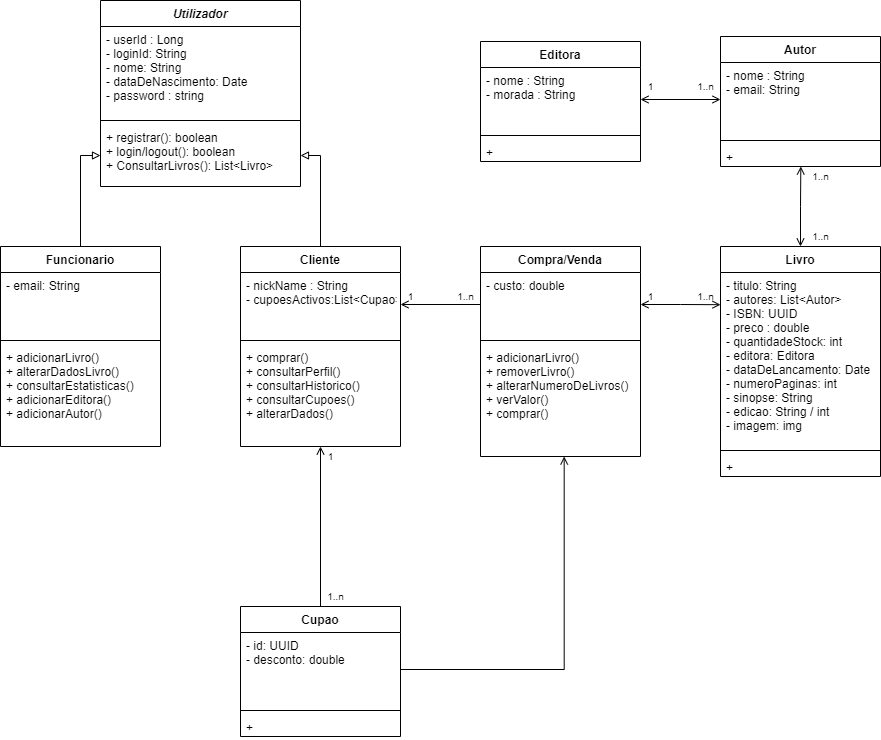

The diagram above was exported from draw.io. Its source (the exported page's mxGraphModel, read from the mxfile embedded in the PNG):
<mxGraphModel dx="1393" dy="632" grid="1" gridSize="10" guides="1" tooltips="1" connect="1" arrows="1" fold="1" page="1" pageScale="1" pageWidth="827" pageHeight="1169" math="0" shadow="0">
  <root>
    <mxCell id="0" />
    <mxCell id="1" parent="0" />
    <mxCell id="xaQzcQiL3mtZau3i-Y3h-14" value="Funcionario" style="swimlane;fontStyle=1;align=center;verticalAlign=top;childLayout=stackLayout;horizontal=1;startSize=26;horizontalStack=0;resizeParent=1;resizeParentMax=0;resizeLast=0;collapsible=1;marginBottom=0;" parent="1" vertex="1">
      <mxGeometry x="-20" y="280" width="160" height="200" as="geometry" />
    </mxCell>
    <mxCell id="xaQzcQiL3mtZau3i-Y3h-15" value="- email: String" style="text;strokeColor=none;fillColor=none;align=left;verticalAlign=top;spacingLeft=4;spacingRight=4;overflow=hidden;rotatable=0;points=[[0,0.5],[1,0.5]];portConstraint=eastwest;" parent="xaQzcQiL3mtZau3i-Y3h-14" vertex="1">
      <mxGeometry y="26" width="160" height="64" as="geometry" />
    </mxCell>
    <mxCell id="xaQzcQiL3mtZau3i-Y3h-16" value="" style="line;strokeWidth=1;fillColor=none;align=left;verticalAlign=middle;spacingTop=-1;spacingLeft=3;spacingRight=3;rotatable=0;labelPosition=right;points=[];portConstraint=eastwest;" parent="xaQzcQiL3mtZau3i-Y3h-14" vertex="1">
      <mxGeometry y="90" width="160" height="8" as="geometry" />
    </mxCell>
    <mxCell id="xaQzcQiL3mtZau3i-Y3h-17" value="+ adicionarLivro()&#10;+ alterarDadosLivro()&#10;+ consultarEstatisticas()&#10;+ adicionarEditora()&#10;+ adicionarAutor()" style="text;strokeColor=none;fillColor=none;align=left;verticalAlign=top;spacingLeft=4;spacingRight=4;overflow=hidden;rotatable=0;points=[[0,0.5],[1,0.5]];portConstraint=eastwest;" parent="xaQzcQiL3mtZau3i-Y3h-14" vertex="1">
      <mxGeometry y="98" width="160" height="102" as="geometry" />
    </mxCell>
    <mxCell id="xaQzcQiL3mtZau3i-Y3h-62" style="edgeStyle=orthogonalEdgeStyle;rounded=0;orthogonalLoop=1;jettySize=auto;html=1;entryX=0.5;entryY=0;entryDx=0;entryDy=0;startArrow=open;startFill=0;endArrow=none;endFill=0;" parent="1" source="xaQzcQiL3mtZau3i-Y3h-18" target="xaQzcQiL3mtZau3i-Y3h-53" edge="1">
      <mxGeometry relative="1" as="geometry" />
    </mxCell>
    <mxCell id="xaQzcQiL3mtZau3i-Y3h-18" value="Cliente" style="swimlane;fontStyle=1;align=center;verticalAlign=top;childLayout=stackLayout;horizontal=1;startSize=26;horizontalStack=0;resizeParent=1;resizeParentMax=0;resizeLast=0;collapsible=1;marginBottom=0;" parent="1" vertex="1">
      <mxGeometry x="220" y="280" width="160" height="200" as="geometry" />
    </mxCell>
    <mxCell id="xaQzcQiL3mtZau3i-Y3h-19" value="- nickName : String&#10;- cupoesActivos:List&lt;Cupao&gt;" style="text;strokeColor=none;fillColor=none;align=left;verticalAlign=top;spacingLeft=4;spacingRight=4;overflow=hidden;rotatable=0;points=[[0,0.5],[1,0.5]];portConstraint=eastwest;" parent="xaQzcQiL3mtZau3i-Y3h-18" vertex="1">
      <mxGeometry y="26" width="160" height="64" as="geometry" />
    </mxCell>
    <mxCell id="xaQzcQiL3mtZau3i-Y3h-20" value="" style="line;strokeWidth=1;fillColor=none;align=left;verticalAlign=middle;spacingTop=-1;spacingLeft=3;spacingRight=3;rotatable=0;labelPosition=right;points=[];portConstraint=eastwest;" parent="xaQzcQiL3mtZau3i-Y3h-18" vertex="1">
      <mxGeometry y="90" width="160" height="8" as="geometry" />
    </mxCell>
    <mxCell id="xaQzcQiL3mtZau3i-Y3h-21" value="+ comprar()&#10;+ consultarPerfil()&#10;+ consultarHistorico()&#10;+ consultarCupoes()&#10;+ alterarDados()" style="text;strokeColor=none;fillColor=none;align=left;verticalAlign=top;spacingLeft=4;spacingRight=4;overflow=hidden;rotatable=0;points=[[0,0.5],[1,0.5]];portConstraint=eastwest;" parent="xaQzcQiL3mtZau3i-Y3h-18" vertex="1">
      <mxGeometry y="98" width="160" height="102" as="geometry" />
    </mxCell>
    <mxCell id="xaQzcQiL3mtZau3i-Y3h-22" value="Utilizador" style="swimlane;fontStyle=3;align=center;verticalAlign=top;childLayout=stackLayout;horizontal=1;startSize=26;horizontalStack=0;resizeParent=1;resizeParentMax=0;resizeLast=0;collapsible=1;marginBottom=0;" parent="1" vertex="1">
      <mxGeometry x="80" y="34" width="200" height="186" as="geometry" />
    </mxCell>
    <mxCell id="xaQzcQiL3mtZau3i-Y3h-23" value="- userId : Long&#10;- loginId: String&#10;- nome: String&#10;- dataDeNascimento: Date&#10;- password : string" style="text;strokeColor=none;fillColor=none;align=left;verticalAlign=top;spacingLeft=4;spacingRight=4;overflow=hidden;rotatable=0;points=[[0,0.5],[1,0.5]];portConstraint=eastwest;" parent="xaQzcQiL3mtZau3i-Y3h-22" vertex="1">
      <mxGeometry y="26" width="200" height="90" as="geometry" />
    </mxCell>
    <mxCell id="xaQzcQiL3mtZau3i-Y3h-24" value="" style="line;strokeWidth=1;fillColor=none;align=left;verticalAlign=middle;spacingTop=-1;spacingLeft=3;spacingRight=3;rotatable=0;labelPosition=right;points=[];portConstraint=eastwest;" parent="xaQzcQiL3mtZau3i-Y3h-22" vertex="1">
      <mxGeometry y="116" width="200" height="8" as="geometry" />
    </mxCell>
    <mxCell id="xaQzcQiL3mtZau3i-Y3h-25" value="+ registrar(): boolean&#10;+ login/logout(): boolean&#10;+ ConsultarLivros(): List&lt;Livro&gt;" style="text;strokeColor=none;fillColor=none;align=left;verticalAlign=top;spacingLeft=4;spacingRight=4;overflow=hidden;rotatable=0;points=[[0,0.5],[1,0.5]];portConstraint=eastwest;" parent="xaQzcQiL3mtZau3i-Y3h-22" vertex="1">
      <mxGeometry y="124" width="200" height="62" as="geometry" />
    </mxCell>
    <mxCell id="xaQzcQiL3mtZau3i-Y3h-30" value="Compra/Venda" style="swimlane;fontStyle=1;align=center;verticalAlign=top;childLayout=stackLayout;horizontal=1;startSize=26;horizontalStack=0;resizeParent=1;resizeParentMax=0;resizeLast=0;collapsible=1;marginBottom=0;" parent="1" vertex="1">
      <mxGeometry x="460" y="280" width="160" height="210" as="geometry" />
    </mxCell>
    <mxCell id="xaQzcQiL3mtZau3i-Y3h-31" value="- custo: double" style="text;strokeColor=none;fillColor=none;align=left;verticalAlign=top;spacingLeft=4;spacingRight=4;overflow=hidden;rotatable=0;points=[[0,0.5],[1,0.5]];portConstraint=eastwest;" parent="xaQzcQiL3mtZau3i-Y3h-30" vertex="1">
      <mxGeometry y="26" width="160" height="64" as="geometry" />
    </mxCell>
    <mxCell id="xaQzcQiL3mtZau3i-Y3h-32" value="" style="line;strokeWidth=1;fillColor=none;align=left;verticalAlign=middle;spacingTop=-1;spacingLeft=3;spacingRight=3;rotatable=0;labelPosition=right;points=[];portConstraint=eastwest;" parent="xaQzcQiL3mtZau3i-Y3h-30" vertex="1">
      <mxGeometry y="90" width="160" height="8" as="geometry" />
    </mxCell>
    <mxCell id="xaQzcQiL3mtZau3i-Y3h-33" value="+ adicionarLivro()&#10;+ removerLivro()&#10;+ alterarNumeroDeLivros()&#10;+ verValor()&#10;+ comprar()" style="text;strokeColor=none;fillColor=none;align=left;verticalAlign=top;spacingLeft=4;spacingRight=4;overflow=hidden;rotatable=0;points=[[0,0.5],[1,0.5]];portConstraint=eastwest;" parent="xaQzcQiL3mtZau3i-Y3h-30" vertex="1">
      <mxGeometry y="98" width="160" height="112" as="geometry" />
    </mxCell>
    <mxCell id="xaQzcQiL3mtZau3i-Y3h-57" style="edgeStyle=orthogonalEdgeStyle;rounded=0;orthogonalLoop=1;jettySize=auto;html=1;exitX=0.5;exitY=0;exitDx=0;exitDy=0;entryX=0.502;entryY=1;entryDx=0;entryDy=0;entryPerimeter=0;endArrow=open;endFill=0;startArrow=open;startFill=0;" parent="1" source="xaQzcQiL3mtZau3i-Y3h-34" target="xaQzcQiL3mtZau3i-Y3h-41" edge="1">
      <mxGeometry relative="1" as="geometry" />
    </mxCell>
    <mxCell id="xaQzcQiL3mtZau3i-Y3h-58" style="edgeStyle=orthogonalEdgeStyle;rounded=0;orthogonalLoop=1;jettySize=auto;html=1;entryX=1;entryY=0.5;entryDx=0;entryDy=0;endArrow=open;endFill=0;startArrow=open;startFill=0;exitX=0;exitY=0.5;exitDx=0;exitDy=0;" parent="1" source="xaQzcQiL3mtZau3i-Y3h-39" target="xaQzcQiL3mtZau3i-Y3h-43" edge="1">
      <mxGeometry relative="1" as="geometry" />
    </mxCell>
    <mxCell id="xaQzcQiL3mtZau3i-Y3h-34" value="Livro" style="swimlane;fontStyle=1;align=center;verticalAlign=top;childLayout=stackLayout;horizontal=1;startSize=26;horizontalStack=0;resizeParent=1;resizeParentMax=0;resizeLast=0;collapsible=1;marginBottom=0;" parent="1" vertex="1">
      <mxGeometry x="700" y="280" width="160" height="230" as="geometry" />
    </mxCell>
    <mxCell id="xaQzcQiL3mtZau3i-Y3h-35" value="- titulo: String&#10;- autores: List&lt;Autor&gt;&#10;- ISBN: UUID&#10;- preco : double&#10;- quantidadeStock: int&#10;- editora: Editora&#10;- dataDeLancamento: Date&#10;- numeroPaginas: int&#10;- sinopse: String&#10;- edicao: String / int&#10;- imagem: img&#10;" style="text;strokeColor=none;fillColor=none;align=left;verticalAlign=top;spacingLeft=4;spacingRight=4;overflow=hidden;rotatable=0;points=[[0,0.5],[1,0.5]];portConstraint=eastwest;" parent="xaQzcQiL3mtZau3i-Y3h-34" vertex="1">
      <mxGeometry y="26" width="160" height="174" as="geometry" />
    </mxCell>
    <mxCell id="xaQzcQiL3mtZau3i-Y3h-36" value="" style="line;strokeWidth=1;fillColor=none;align=left;verticalAlign=middle;spacingTop=-1;spacingLeft=3;spacingRight=3;rotatable=0;labelPosition=right;points=[];portConstraint=eastwest;" parent="xaQzcQiL3mtZau3i-Y3h-34" vertex="1">
      <mxGeometry y="200" width="160" height="8" as="geometry" />
    </mxCell>
    <mxCell id="xaQzcQiL3mtZau3i-Y3h-37" value="+" style="text;strokeColor=none;fillColor=none;align=left;verticalAlign=top;spacingLeft=4;spacingRight=4;overflow=hidden;rotatable=0;points=[[0,0.5],[1,0.5]];portConstraint=eastwest;" parent="xaQzcQiL3mtZau3i-Y3h-34" vertex="1">
      <mxGeometry y="208" width="160" height="22" as="geometry" />
    </mxCell>
    <mxCell id="xaQzcQiL3mtZau3i-Y3h-38" value="Autor" style="swimlane;fontStyle=1;align=center;verticalAlign=top;childLayout=stackLayout;horizontal=1;startSize=26;horizontalStack=0;resizeParent=1;resizeParentMax=0;resizeLast=0;collapsible=1;marginBottom=0;" parent="1" vertex="1">
      <mxGeometry x="700" y="70" width="160" height="130" as="geometry" />
    </mxCell>
    <mxCell id="xaQzcQiL3mtZau3i-Y3h-39" value="- nome : String&#10;- email: String" style="text;strokeColor=none;fillColor=none;align=left;verticalAlign=top;spacingLeft=4;spacingRight=4;overflow=hidden;rotatable=0;points=[[0,0.5],[1,0.5]];portConstraint=eastwest;" parent="xaQzcQiL3mtZau3i-Y3h-38" vertex="1">
      <mxGeometry y="26" width="160" height="74" as="geometry" />
    </mxCell>
    <mxCell id="xaQzcQiL3mtZau3i-Y3h-40" value="" style="line;strokeWidth=1;fillColor=none;align=left;verticalAlign=middle;spacingTop=-1;spacingLeft=3;spacingRight=3;rotatable=0;labelPosition=right;points=[];portConstraint=eastwest;" parent="xaQzcQiL3mtZau3i-Y3h-38" vertex="1">
      <mxGeometry y="100" width="160" height="8" as="geometry" />
    </mxCell>
    <mxCell id="xaQzcQiL3mtZau3i-Y3h-41" value="+" style="text;strokeColor=none;fillColor=none;align=left;verticalAlign=top;spacingLeft=4;spacingRight=4;overflow=hidden;rotatable=0;points=[[0,0.5],[1,0.5]];portConstraint=eastwest;" parent="xaQzcQiL3mtZau3i-Y3h-38" vertex="1">
      <mxGeometry y="108" width="160" height="22" as="geometry" />
    </mxCell>
    <mxCell id="xaQzcQiL3mtZau3i-Y3h-42" value="Editora" style="swimlane;fontStyle=1;align=center;verticalAlign=top;childLayout=stackLayout;horizontal=1;startSize=26;horizontalStack=0;resizeParent=1;resizeParentMax=0;resizeLast=0;collapsible=1;marginBottom=0;" parent="1" vertex="1">
      <mxGeometry x="460" y="75" width="160" height="120" as="geometry" />
    </mxCell>
    <mxCell id="xaQzcQiL3mtZau3i-Y3h-43" value="- nome : String&#10;- morada : String" style="text;strokeColor=none;fillColor=none;align=left;verticalAlign=top;spacingLeft=4;spacingRight=4;overflow=hidden;rotatable=0;points=[[0,0.5],[1,0.5]];portConstraint=eastwest;" parent="xaQzcQiL3mtZau3i-Y3h-42" vertex="1">
      <mxGeometry y="26" width="160" height="64" as="geometry" />
    </mxCell>
    <mxCell id="xaQzcQiL3mtZau3i-Y3h-44" value="" style="line;strokeWidth=1;fillColor=none;align=left;verticalAlign=middle;spacingTop=-1;spacingLeft=3;spacingRight=3;rotatable=0;labelPosition=right;points=[];portConstraint=eastwest;" parent="xaQzcQiL3mtZau3i-Y3h-42" vertex="1">
      <mxGeometry y="90" width="160" height="8" as="geometry" />
    </mxCell>
    <mxCell id="xaQzcQiL3mtZau3i-Y3h-45" value="+" style="text;strokeColor=none;fillColor=none;align=left;verticalAlign=top;spacingLeft=4;spacingRight=4;overflow=hidden;rotatable=0;points=[[0,0.5],[1,0.5]];portConstraint=eastwest;" parent="xaQzcQiL3mtZau3i-Y3h-42" vertex="1">
      <mxGeometry y="98" width="160" height="22" as="geometry" />
    </mxCell>
    <mxCell id="xaQzcQiL3mtZau3i-Y3h-51" value="" style="endArrow=none;html=1;rounded=0;exitX=1;exitY=0.5;exitDx=0;exitDy=0;entryX=0.5;entryY=0;entryDx=0;entryDy=0;edgeStyle=orthogonalEdgeStyle;endFill=0;startArrow=block;startFill=0;" parent="1" source="xaQzcQiL3mtZau3i-Y3h-25" target="xaQzcQiL3mtZau3i-Y3h-18" edge="1">
      <mxGeometry width="50" height="50" relative="1" as="geometry">
        <mxPoint x="680" y="370" as="sourcePoint" />
        <mxPoint x="730" y="320" as="targetPoint" />
      </mxGeometry>
    </mxCell>
    <mxCell id="xaQzcQiL3mtZau3i-Y3h-52" value="" style="endArrow=none;html=1;rounded=0;exitX=0;exitY=0.5;exitDx=0;exitDy=0;entryX=0.5;entryY=0;entryDx=0;entryDy=0;edgeStyle=orthogonalEdgeStyle;endFill=0;startArrow=block;startFill=0;" parent="1" source="xaQzcQiL3mtZau3i-Y3h-25" target="xaQzcQiL3mtZau3i-Y3h-14" edge="1">
      <mxGeometry width="50" height="50" relative="1" as="geometry">
        <mxPoint x="229.75" y="220.6819999999999" as="sourcePoint" />
        <mxPoint x="310.0000000000002" y="290" as="targetPoint" />
      </mxGeometry>
    </mxCell>
    <mxCell id="xaQzcQiL3mtZau3i-Y3h-53" value="Cupao" style="swimlane;fontStyle=1;align=center;verticalAlign=top;childLayout=stackLayout;horizontal=1;startSize=26;horizontalStack=0;resizeParent=1;resizeParentMax=0;resizeLast=0;collapsible=1;marginBottom=0;" parent="1" vertex="1">
      <mxGeometry x="220" y="640" width="160" height="130" as="geometry" />
    </mxCell>
    <mxCell id="xaQzcQiL3mtZau3i-Y3h-54" value="- id: UUID&#10;- desconto: double" style="text;strokeColor=none;fillColor=none;align=left;verticalAlign=top;spacingLeft=4;spacingRight=4;overflow=hidden;rotatable=0;points=[[0,0.5],[1,0.5]];portConstraint=eastwest;" parent="xaQzcQiL3mtZau3i-Y3h-53" vertex="1">
      <mxGeometry y="26" width="160" height="74" as="geometry" />
    </mxCell>
    <mxCell id="xaQzcQiL3mtZau3i-Y3h-55" value="" style="line;strokeWidth=1;fillColor=none;align=left;verticalAlign=middle;spacingTop=-1;spacingLeft=3;spacingRight=3;rotatable=0;labelPosition=right;points=[];portConstraint=eastwest;" parent="xaQzcQiL3mtZau3i-Y3h-53" vertex="1">
      <mxGeometry y="100" width="160" height="8" as="geometry" />
    </mxCell>
    <mxCell id="xaQzcQiL3mtZau3i-Y3h-56" value="+" style="text;strokeColor=none;fillColor=none;align=left;verticalAlign=top;spacingLeft=4;spacingRight=4;overflow=hidden;rotatable=0;points=[[0,0.5],[1,0.5]];portConstraint=eastwest;" parent="xaQzcQiL3mtZau3i-Y3h-53" vertex="1">
      <mxGeometry y="108" width="160" height="22" as="geometry" />
    </mxCell>
    <mxCell id="xaQzcQiL3mtZau3i-Y3h-59" style="edgeStyle=orthogonalEdgeStyle;rounded=0;orthogonalLoop=1;jettySize=auto;html=1;exitX=1;exitY=0.5;exitDx=0;exitDy=0;entryX=0.523;entryY=1;entryDx=0;entryDy=0;entryPerimeter=0;endArrow=open;endFill=0;startArrow=none;startFill=0;" parent="1" source="xaQzcQiL3mtZau3i-Y3h-54" target="xaQzcQiL3mtZau3i-Y3h-33" edge="1">
      <mxGeometry relative="1" as="geometry" />
    </mxCell>
    <mxCell id="xaQzcQiL3mtZau3i-Y3h-60" style="edgeStyle=orthogonalEdgeStyle;rounded=0;orthogonalLoop=1;jettySize=auto;html=1;exitX=1;exitY=0.5;exitDx=0;exitDy=0;entryX=0;entryY=0.185;entryDx=0;entryDy=0;entryPerimeter=0;startArrow=open;startFill=0;endArrow=open;endFill=0;" parent="1" source="xaQzcQiL3mtZau3i-Y3h-31" target="xaQzcQiL3mtZau3i-Y3h-35" edge="1">
      <mxGeometry relative="1" as="geometry" />
    </mxCell>
    <mxCell id="xaQzcQiL3mtZau3i-Y3h-61" style="edgeStyle=orthogonalEdgeStyle;rounded=0;orthogonalLoop=1;jettySize=auto;html=1;entryX=0;entryY=0.5;entryDx=0;entryDy=0;startArrow=open;startFill=0;endArrow=none;endFill=0;" parent="1" source="xaQzcQiL3mtZau3i-Y3h-19" target="xaQzcQiL3mtZau3i-Y3h-31" edge="1">
      <mxGeometry relative="1" as="geometry" />
    </mxCell>
    <mxCell id="xaQzcQiL3mtZau3i-Y3h-63" value="1..n" style="text;html=1;align=center;verticalAlign=middle;resizable=0;points=[];autosize=1;strokeColor=none;fillColor=none;fontSize=10;" parent="1" vertex="1">
      <mxGeometry x="785" y="260" width="30" height="20" as="geometry" />
    </mxCell>
    <mxCell id="xaQzcQiL3mtZau3i-Y3h-64" value="1..n" style="text;html=1;align=center;verticalAlign=middle;resizable=0;points=[];autosize=1;strokeColor=none;fillColor=none;fontSize=10;" parent="1" vertex="1">
      <mxGeometry x="785" y="200" width="30" height="20" as="geometry" />
    </mxCell>
    <mxCell id="xaQzcQiL3mtZau3i-Y3h-65" value="1..n" style="text;html=1;align=center;verticalAlign=middle;resizable=0;points=[];autosize=1;strokeColor=none;fillColor=none;fontSize=10;" parent="1" vertex="1">
      <mxGeometry x="670" y="110" width="30" height="20" as="geometry" />
    </mxCell>
    <mxCell id="xaQzcQiL3mtZau3i-Y3h-66" value="1" style="text;html=1;align=center;verticalAlign=middle;resizable=0;points=[];autosize=1;strokeColor=none;fillColor=none;fontSize=10;" parent="1" vertex="1">
      <mxGeometry x="620" y="110" width="20" height="20" as="geometry" />
    </mxCell>
    <mxCell id="xaQzcQiL3mtZau3i-Y3h-67" value="1" style="text;html=1;align=center;verticalAlign=middle;resizable=0;points=[];autosize=1;strokeColor=none;fillColor=none;fontSize=10;" parent="1" vertex="1">
      <mxGeometry x="300" y="480" width="20" height="20" as="geometry" />
    </mxCell>
    <mxCell id="xaQzcQiL3mtZau3i-Y3h-68" value="1..n" style="text;html=1;align=center;verticalAlign=middle;resizable=0;points=[];autosize=1;strokeColor=none;fillColor=none;fontSize=10;" parent="1" vertex="1">
      <mxGeometry x="300" y="620" width="30" height="20" as="geometry" />
    </mxCell>
    <mxCell id="xaQzcQiL3mtZau3i-Y3h-69" value="1" style="text;html=1;align=center;verticalAlign=middle;resizable=0;points=[];autosize=1;strokeColor=none;fillColor=none;fontSize=10;" parent="1" vertex="1">
      <mxGeometry x="380" y="320" width="20" height="20" as="geometry" />
    </mxCell>
    <mxCell id="xaQzcQiL3mtZau3i-Y3h-70" value="1..n" style="text;html=1;align=center;verticalAlign=middle;resizable=0;points=[];autosize=1;strokeColor=none;fillColor=none;fontSize=10;" parent="1" vertex="1">
      <mxGeometry x="430" y="320" width="30" height="20" as="geometry" />
    </mxCell>
    <mxCell id="xaQzcQiL3mtZau3i-Y3h-71" value="1" style="text;html=1;align=center;verticalAlign=middle;resizable=0;points=[];autosize=1;strokeColor=none;fillColor=none;fontSize=10;" parent="1" vertex="1">
      <mxGeometry x="620" y="320" width="20" height="20" as="geometry" />
    </mxCell>
    <mxCell id="xaQzcQiL3mtZau3i-Y3h-72" value="1..n" style="text;html=1;align=center;verticalAlign=middle;resizable=0;points=[];autosize=1;strokeColor=none;fillColor=none;fontSize=10;" parent="1" vertex="1">
      <mxGeometry x="670" y="320" width="30" height="20" as="geometry" />
    </mxCell>
  </root>
</mxGraphModel>